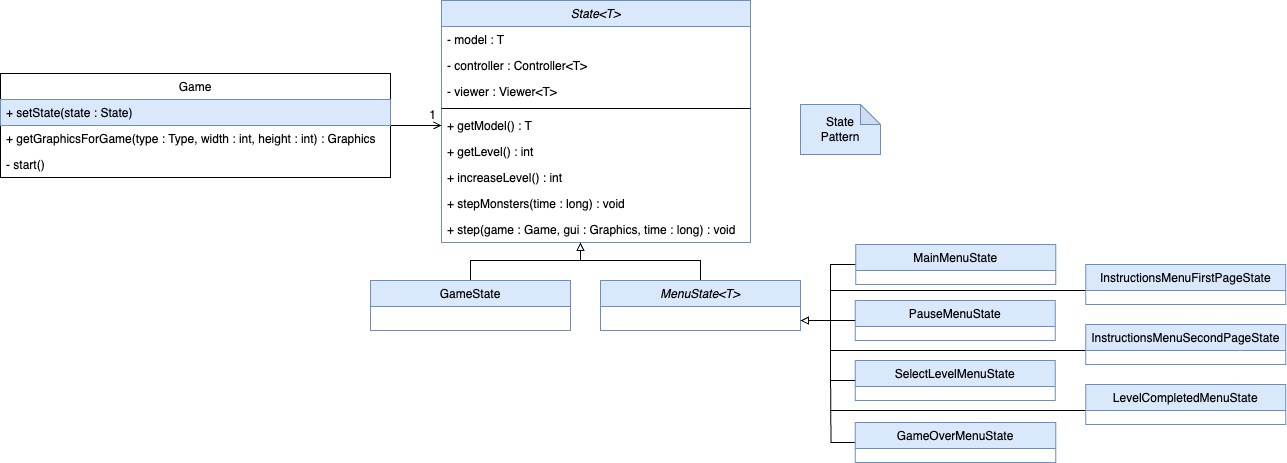

The diagram above was exported from draw.io. Its source (the exported page's mxGraphModel, read from the mxfile embedded in the PNG):
<mxGraphModel dx="2261" dy="822" grid="1" gridSize="10" guides="1" tooltips="1" connect="1" arrows="1" fold="1" page="1" pageScale="1" pageWidth="827" pageHeight="1169" math="0" shadow="0">
  <root>
    <mxCell id="0" />
    <mxCell id="1" parent="0" />
    <mxCell id="WwmLcBSvrg9b4LREXjAL-2" value="State&lt;T&gt;" style="swimlane;fontStyle=2;align=center;verticalAlign=top;childLayout=stackLayout;horizontal=1;startSize=26;horizontalStack=0;resizeParent=1;resizeLast=0;collapsible=1;marginBottom=0;rounded=0;shadow=0;strokeWidth=1;fillColor=#dae8fc;strokeColor=#6c8ebf;" vertex="1" parent="1">
      <mxGeometry x="181" y="160" width="309" height="242" as="geometry">
        <mxRectangle x="130" y="380" width="160" height="26" as="alternateBounds" />
      </mxGeometry>
    </mxCell>
    <mxCell id="WwmLcBSvrg9b4LREXjAL-3" value="- model : T" style="text;align=left;verticalAlign=top;spacingLeft=4;spacingRight=4;overflow=hidden;rotatable=0;points=[[0,0.5],[1,0.5]];portConstraint=eastwest;" vertex="1" parent="WwmLcBSvrg9b4LREXjAL-2">
      <mxGeometry y="26" width="309" height="26" as="geometry" />
    </mxCell>
    <mxCell id="WwmLcBSvrg9b4LREXjAL-4" value="- controller : Controller&lt;T&gt;" style="text;align=left;verticalAlign=top;spacingLeft=4;spacingRight=4;overflow=hidden;rotatable=0;points=[[0,0.5],[1,0.5]];portConstraint=eastwest;" vertex="1" parent="WwmLcBSvrg9b4LREXjAL-2">
      <mxGeometry y="52" width="309" height="26" as="geometry" />
    </mxCell>
    <mxCell id="WwmLcBSvrg9b4LREXjAL-5" value="- viewer : Viewer&lt;T&gt;" style="text;align=left;verticalAlign=top;spacingLeft=4;spacingRight=4;overflow=hidden;rotatable=0;points=[[0,0.5],[1,0.5]];portConstraint=eastwest;" vertex="1" parent="WwmLcBSvrg9b4LREXjAL-2">
      <mxGeometry y="78" width="309" height="26" as="geometry" />
    </mxCell>
    <mxCell id="WwmLcBSvrg9b4LREXjAL-6" value="" style="line;html=1;strokeWidth=1;align=left;verticalAlign=middle;spacingTop=-1;spacingLeft=3;spacingRight=3;rotatable=0;labelPosition=right;points=[];portConstraint=eastwest;" vertex="1" parent="WwmLcBSvrg9b4LREXjAL-2">
      <mxGeometry y="104" width="309" height="8" as="geometry" />
    </mxCell>
    <mxCell id="WwmLcBSvrg9b4LREXjAL-7" value="+ getModel() : T" style="text;align=left;verticalAlign=top;spacingLeft=4;spacingRight=4;overflow=hidden;rotatable=0;points=[[0,0.5],[1,0.5]];portConstraint=eastwest;fontStyle=0;" vertex="1" parent="WwmLcBSvrg9b4LREXjAL-2">
      <mxGeometry y="112" width="309" height="26" as="geometry" />
    </mxCell>
    <mxCell id="WwmLcBSvrg9b4LREXjAL-8" value="+ getLevel() : int" style="text;align=left;verticalAlign=top;spacingLeft=4;spacingRight=4;overflow=hidden;rotatable=0;points=[[0,0.5],[1,0.5]];portConstraint=eastwest;fontStyle=0;" vertex="1" parent="WwmLcBSvrg9b4LREXjAL-2">
      <mxGeometry y="138" width="309" height="26" as="geometry" />
    </mxCell>
    <mxCell id="WwmLcBSvrg9b4LREXjAL-9" value="+ increaseLevel() : int" style="text;align=left;verticalAlign=top;spacingLeft=4;spacingRight=4;overflow=hidden;rotatable=0;points=[[0,0.5],[1,0.5]];portConstraint=eastwest;" vertex="1" parent="WwmLcBSvrg9b4LREXjAL-2">
      <mxGeometry y="164" width="309" height="26" as="geometry" />
    </mxCell>
    <mxCell id="WwmLcBSvrg9b4LREXjAL-10" value="+ stepMonsters(time : long) : void" style="text;align=left;verticalAlign=top;spacingLeft=4;spacingRight=4;overflow=hidden;rotatable=0;points=[[0,0.5],[1,0.5]];portConstraint=eastwest;" vertex="1" parent="WwmLcBSvrg9b4LREXjAL-2">
      <mxGeometry y="190" width="309" height="26" as="geometry" />
    </mxCell>
    <mxCell id="WwmLcBSvrg9b4LREXjAL-11" value="+ step(game : Game, gui : Graphics, time : long) : void" style="text;align=left;verticalAlign=top;spacingLeft=4;spacingRight=4;overflow=hidden;rotatable=0;points=[[0,0.5],[1,0.5]];portConstraint=eastwest;" vertex="1" parent="WwmLcBSvrg9b4LREXjAL-2">
      <mxGeometry y="216" width="309" height="26" as="geometry" />
    </mxCell>
    <mxCell id="WwmLcBSvrg9b4LREXjAL-12" value="" style="edgeStyle=orthogonalEdgeStyle;rounded=0;orthogonalLoop=1;jettySize=auto;html=1;endArrow=none;endFill=0;" edge="1" parent="1" source="WwmLcBSvrg9b4LREXjAL-15">
      <mxGeometry relative="1" as="geometry">
        <mxPoint x="320" y="420" as="targetPoint" />
        <Array as="points">
          <mxPoint x="440" y="420" />
          <mxPoint x="320" y="420" />
        </Array>
      </mxGeometry>
    </mxCell>
    <mxCell id="WwmLcBSvrg9b4LREXjAL-13" style="edgeStyle=orthogonalEdgeStyle;rounded=0;orthogonalLoop=1;jettySize=auto;html=1;entryX=0;entryY=0.5;entryDx=0;entryDy=0;endArrow=none;endFill=0;startArrow=block;startFill=0;" edge="1" parent="1" source="WwmLcBSvrg9b4LREXjAL-15" target="WwmLcBSvrg9b4LREXjAL-16">
      <mxGeometry relative="1" as="geometry">
        <Array as="points">
          <mxPoint x="570" y="480" />
          <mxPoint x="570" y="424" />
        </Array>
      </mxGeometry>
    </mxCell>
    <mxCell id="WwmLcBSvrg9b4LREXjAL-15" value="MenuState&lt;T&gt;" style="swimlane;fontStyle=2;align=center;verticalAlign=top;childLayout=stackLayout;horizontal=1;startSize=26;horizontalStack=0;resizeParent=1;resizeLast=0;collapsible=1;marginBottom=0;rounded=0;shadow=0;strokeWidth=1;fillColor=#dae8fc;strokeColor=#6c8ebf;" vertex="1" parent="1">
      <mxGeometry x="340" y="440" width="200" height="50" as="geometry">
        <mxRectangle x="130" y="380" width="160" height="26" as="alternateBounds" />
      </mxGeometry>
    </mxCell>
    <mxCell id="WwmLcBSvrg9b4LREXjAL-16" value="MainMenuState" style="swimlane;fontStyle=0;align=center;verticalAlign=top;childLayout=stackLayout;horizontal=1;startSize=26;horizontalStack=0;resizeParent=1;resizeLast=0;collapsible=1;marginBottom=0;rounded=0;shadow=0;strokeWidth=1;fillColor=#dae8fc;strokeColor=#6c8ebf;" vertex="1" parent="1">
      <mxGeometry x="595.25" y="404" width="200" height="40" as="geometry">
        <mxRectangle x="130" y="380" width="160" height="26" as="alternateBounds" />
      </mxGeometry>
    </mxCell>
    <mxCell id="WwmLcBSvrg9b4LREXjAL-17" value="PauseMenuState" style="swimlane;fontStyle=0;align=center;verticalAlign=top;childLayout=stackLayout;horizontal=1;startSize=26;horizontalStack=0;resizeParent=1;resizeLast=0;collapsible=1;marginBottom=0;rounded=0;shadow=0;strokeWidth=1;fillColor=#dae8fc;strokeColor=#6c8ebf;" vertex="1" parent="1">
      <mxGeometry x="594.75" y="460" width="200" height="40" as="geometry">
        <mxRectangle x="130" y="380" width="160" height="26" as="alternateBounds" />
      </mxGeometry>
    </mxCell>
    <mxCell id="WwmLcBSvrg9b4LREXjAL-18" style="edgeStyle=orthogonalEdgeStyle;rounded=0;orthogonalLoop=1;jettySize=auto;html=1;endArrow=block;endFill=0;" edge="1" parent="1" target="WwmLcBSvrg9b4LREXjAL-11">
      <mxGeometry relative="1" as="geometry">
        <Array as="points">
          <mxPoint x="210" y="420" />
          <mxPoint x="320" y="420" />
        </Array>
        <mxPoint x="320" y="404" as="targetPoint" />
        <mxPoint x="210" y="440" as="sourcePoint" />
      </mxGeometry>
    </mxCell>
    <mxCell id="WwmLcBSvrg9b4LREXjAL-33" value="1" style="text;html=1;align=center;verticalAlign=middle;resizable=0;points=[];autosize=1;strokeColor=none;fillColor=none;" vertex="1" parent="1">
      <mxGeometry x="157" y="260" width="30" height="30" as="geometry" />
    </mxCell>
    <mxCell id="WwmLcBSvrg9b4LREXjAL-38" value="SelectLevelMenuState" style="swimlane;fontStyle=0;align=center;verticalAlign=top;childLayout=stackLayout;horizontal=1;startSize=26;horizontalStack=0;resizeParent=1;resizeLast=0;collapsible=1;marginBottom=0;rounded=0;shadow=0;strokeWidth=1;fillColor=#dae8fc;strokeColor=#6c8ebf;" vertex="1" parent="1">
      <mxGeometry x="594.75" y="520" width="200" height="40" as="geometry">
        <mxRectangle x="130" y="380" width="160" height="26" as="alternateBounds" />
      </mxGeometry>
    </mxCell>
    <mxCell id="WwmLcBSvrg9b4LREXjAL-39" style="edgeStyle=orthogonalEdgeStyle;rounded=0;orthogonalLoop=1;jettySize=auto;html=1;endArrow=none;endFill=0;" edge="1" parent="1" source="WwmLcBSvrg9b4LREXjAL-40">
      <mxGeometry relative="1" as="geometry">
        <mxPoint x="569.9999999999998" y="530" as="targetPoint" />
      </mxGeometry>
    </mxCell>
    <mxCell id="WwmLcBSvrg9b4LREXjAL-40" value="GameOverMenuState" style="swimlane;fontStyle=0;align=center;verticalAlign=top;childLayout=stackLayout;horizontal=1;startSize=26;horizontalStack=0;resizeParent=1;resizeLast=0;collapsible=1;marginBottom=0;rounded=0;shadow=0;strokeWidth=1;fillColor=#dae8fc;strokeColor=#6c8ebf;" vertex="1" parent="1">
      <mxGeometry x="594.75" y="582" width="200.5" height="40" as="geometry">
        <mxRectangle x="130" y="380" width="160" height="26" as="alternateBounds" />
      </mxGeometry>
    </mxCell>
    <mxCell id="WwmLcBSvrg9b4LREXjAL-41" style="edgeStyle=orthogonalEdgeStyle;rounded=0;orthogonalLoop=1;jettySize=auto;html=1;endArrow=none;endFill=0;exitX=0;exitY=0.5;exitDx=0;exitDy=0;" edge="1" parent="1" source="WwmLcBSvrg9b4LREXjAL-42">
      <mxGeometry relative="1" as="geometry">
        <mxPoint x="570" y="450" as="targetPoint" />
        <Array as="points">
          <mxPoint x="825" y="450" />
        </Array>
      </mxGeometry>
    </mxCell>
    <mxCell id="WwmLcBSvrg9b4LREXjAL-42" value="InstructionsMenuFirstPageState" style="swimlane;fontStyle=0;align=center;verticalAlign=top;childLayout=stackLayout;horizontal=1;startSize=26;horizontalStack=0;resizeParent=1;resizeLast=0;collapsible=1;marginBottom=0;rounded=0;shadow=0;strokeWidth=1;fillColor=#dae8fc;strokeColor=#6c8ebf;" vertex="1" parent="1">
      <mxGeometry x="825.25" y="424" width="200" height="40" as="geometry">
        <mxRectangle x="130" y="380" width="160" height="26" as="alternateBounds" />
      </mxGeometry>
    </mxCell>
    <mxCell id="WwmLcBSvrg9b4LREXjAL-43" style="edgeStyle=orthogonalEdgeStyle;rounded=0;orthogonalLoop=1;jettySize=auto;html=1;exitX=0;exitY=0.5;exitDx=0;exitDy=0;endArrow=none;endFill=0;" edge="1" parent="1" source="WwmLcBSvrg9b4LREXjAL-44">
      <mxGeometry relative="1" as="geometry">
        <mxPoint x="570" y="510" as="targetPoint" />
        <Array as="points">
          <mxPoint x="825" y="510" />
        </Array>
      </mxGeometry>
    </mxCell>
    <mxCell id="WwmLcBSvrg9b4LREXjAL-44" value="InstructionsMenuSecondPageState" style="swimlane;fontStyle=0;align=center;verticalAlign=top;childLayout=stackLayout;horizontal=1;startSize=26;horizontalStack=0;resizeParent=1;resizeLast=0;collapsible=1;marginBottom=0;rounded=0;shadow=0;strokeWidth=1;fillColor=#dae8fc;strokeColor=#6c8ebf;" vertex="1" parent="1">
      <mxGeometry x="825.25" y="484" width="200" height="40" as="geometry">
        <mxRectangle x="130" y="380" width="160" height="26" as="alternateBounds" />
      </mxGeometry>
    </mxCell>
    <mxCell id="WwmLcBSvrg9b4LREXjAL-45" style="edgeStyle=orthogonalEdgeStyle;rounded=0;orthogonalLoop=1;jettySize=auto;html=1;endArrow=none;endFill=0;" edge="1" parent="1" source="WwmLcBSvrg9b4LREXjAL-46">
      <mxGeometry relative="1" as="geometry">
        <mxPoint x="570" y="570" as="targetPoint" />
        <Array as="points">
          <mxPoint x="760" y="570" />
          <mxPoint x="760" y="570" />
        </Array>
      </mxGeometry>
    </mxCell>
    <mxCell id="WwmLcBSvrg9b4LREXjAL-46" value="LevelCompletedMenuState" style="swimlane;fontStyle=0;align=center;verticalAlign=top;childLayout=stackLayout;horizontal=1;startSize=26;horizontalStack=0;resizeParent=1;resizeLast=0;collapsible=1;marginBottom=0;rounded=0;shadow=0;strokeWidth=1;fillColor=#dae8fc;strokeColor=#6c8ebf;" vertex="1" parent="1">
      <mxGeometry x="825.25" y="544" width="200" height="40" as="geometry">
        <mxRectangle x="130" y="380" width="160" height="26" as="alternateBounds" />
      </mxGeometry>
    </mxCell>
    <mxCell id="WwmLcBSvrg9b4LREXjAL-47" style="edgeStyle=orthogonalEdgeStyle;rounded=0;orthogonalLoop=1;jettySize=auto;html=1;entryX=0;entryY=0.5;entryDx=0;entryDy=0;startArrow=block;startFill=0;endArrow=none;endFill=0;" edge="1" parent="1" target="WwmLcBSvrg9b4LREXjAL-17">
      <mxGeometry relative="1" as="geometry">
        <mxPoint x="540" y="480.00000000000045" as="sourcePoint" />
        <Array as="points">
          <mxPoint x="550" y="480" />
          <mxPoint x="550" y="480" />
        </Array>
      </mxGeometry>
    </mxCell>
    <mxCell id="WwmLcBSvrg9b4LREXjAL-48" style="edgeStyle=orthogonalEdgeStyle;rounded=0;orthogonalLoop=1;jettySize=auto;html=1;entryX=0;entryY=0.5;entryDx=0;entryDy=0;endArrow=none;endFill=0;startArrow=block;startFill=0;" edge="1" parent="1" target="WwmLcBSvrg9b4LREXjAL-38">
      <mxGeometry relative="1" as="geometry">
        <mxPoint x="540" y="480.00000000000045" as="sourcePoint" />
        <Array as="points">
          <mxPoint x="570" y="480" />
          <mxPoint x="570" y="540" />
        </Array>
      </mxGeometry>
    </mxCell>
    <mxCell id="WwmLcBSvrg9b4LREXjAL-49" value="GameState" style="swimlane;fontStyle=0;align=center;verticalAlign=top;childLayout=stackLayout;horizontal=1;startSize=26;horizontalStack=0;resizeParent=1;resizeLast=0;collapsible=1;marginBottom=0;rounded=0;shadow=0;strokeWidth=1;fillColor=#dae8fc;strokeColor=#6c8ebf;" vertex="1" parent="1">
      <mxGeometry x="110" y="440" width="200" height="50" as="geometry">
        <mxRectangle x="130" y="380" width="160" height="26" as="alternateBounds" />
      </mxGeometry>
    </mxCell>
    <mxCell id="WwmLcBSvrg9b4LREXjAL-55" value="State &lt;br&gt;Pattern" style="shape=note;whiteSpace=wrap;html=1;backgroundOutline=1;darkOpacity=0.05;size=20;fillColor=#dae8fc;strokeColor=#6c8ebf;" vertex="1" parent="1">
      <mxGeometry x="540" y="264" width="80" height="50" as="geometry" />
    </mxCell>
    <mxCell id="WwmLcBSvrg9b4LREXjAL-61" style="edgeStyle=orthogonalEdgeStyle;rounded=0;orthogonalLoop=1;jettySize=auto;html=1;entryX=0;entryY=0.5;entryDx=0;entryDy=0;endArrow=open;endFill=0;" edge="1" parent="1" source="WwmLcBSvrg9b4LREXjAL-56" target="WwmLcBSvrg9b4LREXjAL-7">
      <mxGeometry relative="1" as="geometry" />
    </mxCell>
    <mxCell id="WwmLcBSvrg9b4LREXjAL-56" value="Game" style="swimlane;fontStyle=0;align=center;verticalAlign=top;childLayout=stackLayout;horizontal=1;startSize=26;horizontalStack=0;resizeParent=1;resizeLast=0;collapsible=1;marginBottom=0;rounded=0;shadow=0;strokeWidth=1;" vertex="1" parent="1">
      <mxGeometry x="-260" y="233" width="390" height="104" as="geometry">
        <mxRectangle x="130" y="380" width="160" height="26" as="alternateBounds" />
      </mxGeometry>
    </mxCell>
    <mxCell id="WwmLcBSvrg9b4LREXjAL-57" value="+ setState(state : State)" style="text;align=left;verticalAlign=top;spacingLeft=4;spacingRight=4;overflow=hidden;rotatable=0;points=[[0,0.5],[1,0.5]];portConstraint=eastwest;fontStyle=0;fillColor=#dae8fc;strokeColor=#6c8ebf;" vertex="1" parent="WwmLcBSvrg9b4LREXjAL-56">
      <mxGeometry y="26" width="390" height="26" as="geometry" />
    </mxCell>
    <mxCell id="WwmLcBSvrg9b4LREXjAL-58" value="+ getGraphicsForGame(type : Type, width : int, height : int) : Graphics" style="text;align=left;verticalAlign=top;spacingLeft=4;spacingRight=4;overflow=hidden;rotatable=0;points=[[0,0.5],[1,0.5]];portConstraint=eastwest;fontStyle=0;" vertex="1" parent="WwmLcBSvrg9b4LREXjAL-56">
      <mxGeometry y="52" width="390" height="26" as="geometry" />
    </mxCell>
    <mxCell id="WwmLcBSvrg9b4LREXjAL-59" value="- start()" style="text;align=left;verticalAlign=top;spacingLeft=4;spacingRight=4;overflow=hidden;rotatable=0;points=[[0,0.5],[1,0.5]];portConstraint=eastwest;" vertex="1" parent="WwmLcBSvrg9b4LREXjAL-56">
      <mxGeometry y="78" width="390" height="26" as="geometry" />
    </mxCell>
  </root>
</mxGraphModel>